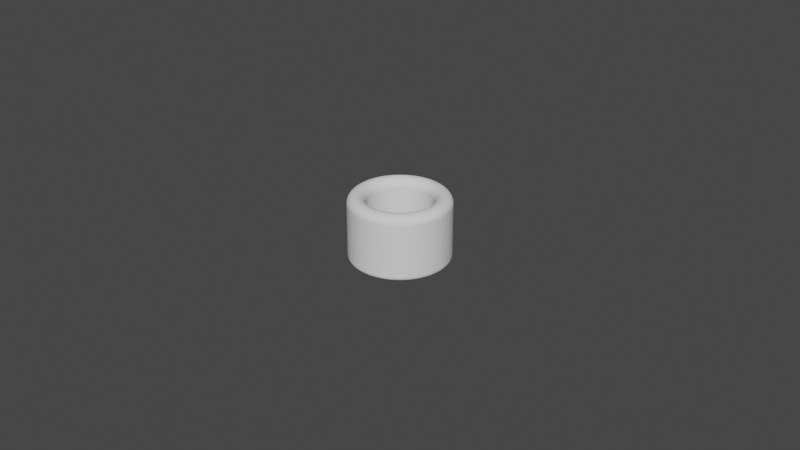 # Source: Cylinder_ThumbRing_D20.0L20.0T5.5_P.blend  (saved by Blender 4.0.36; exported with 4.5.12 LTS)
import bpy
from mathutils import Matrix  # noqa: F401  (used for matrix-valued properties, if any)

bpy.ops.wm.read_factory_settings(use_empty=True)
scene = bpy.context.scene
scene.name = 'Scene'

# ---- collections
col_collection = bpy.data.collections.new('Collection'); scene.collection.children.link(col_collection)

# ---- world
world_world = bpy.data.worlds.new('World'); scene.world = world_world
world_world.use_nodes = True; world_world.node_tree.nodes.clear()
_N = world_world.node_tree.nodes; _L = world_world.node_tree.links
n0 = _N.new('ShaderNodeOutputWorld'); n0.name = 'World Output'; n0.location = (300, 300)
n1 = _N.new('ShaderNodeBackground'); n1.name = 'Background'; n1.location = (10, 300)
n1.inputs[0].default_value = (0.05088, 0.05088, 0.05088, 1.0)
_L.new(n1.outputs[0], n0.inputs[0])
n0.is_active_output = True
world_world.color = (0.05088, 0.05088, 0.05088)
world_world.use_sun_shadow = False
world_world.sun_shadow_jitter_overblur = 0.0

# ---- meshes
me_cylinder_thumbring_d20_0l20_0t5_5_p = bpy.data.meshes.new('Cylinder_ThumbRing_D20.0L20.0T5.5_P')
me_cylinder_thumbring_d20_0l20_0t5_5_p.from_pydata([(0.0, 0.01, 1.748e-09), (-0.0007846, 0.009969, 1.743e-09), (-0.001564, 0.009877, 1.727e-09), (-0.002334, 0.009724, 1.7e-09), (-0.00309, 0.009511, 1.663e-09), (-0.003827, 0.009239, 1.615e-09), (-0.00454, 0.00891, 1.558e-09), (-0.005225, 0.008526, 1.491e-09), (-0.005878, 0.00809, 1.415e-09), (-0.006494, 0.007604, 1.33e-09), (-0.007071, 0.007071, 1.236e-09), (-0.007604, 0.006494, 1.136e-09), (-0.00809, 0.005878, 1.028e-09), (-0.008526, 0.005225, 9.136e-10), (-0.00891, 0.00454, 7.938e-10), (-0.009239, 0.003827, 6.691e-10), (-0.009511, 0.00309, 5.403e-10), (-0.009724, 0.002334, 4.082e-10), (-0.009877, 0.001564, 2.735e-10), (-0.009969, 0.0007846, 1.372e-10), (-0.01, 0.0, 0.0), (-0.009969, -0.0007846, -1.372e-10), (-0.009877, -0.001564, -2.735e-10), (-0.009724, -0.002334, -4.082e-10), (-0.009511, -0.00309, -5.403e-10), (-0.009239, -0.003827, -6.691e-10), (-0.00891, -0.00454, -7.938e-10), (-0.008526, -0.005225, -9.136e-10), (-0.00809, -0.005878, -1.028e-09), (-0.007604, -0.006494, -1.136e-09), (-0.007071, -0.007071, -1.236e-09), (-0.006494, -0.007604, -1.33e-09), (-0.005878, -0.00809, -1.415e-09), (-0.005225, -0.008526, -1.491e-09), (-0.00454, -0.00891, -1.558e-09), (-0.003827, -0.009239, -1.615e-09), (-0.00309, -0.009511, -1.663e-09), (-0.002334, -0.009724, -1.7e-09), (-0.001564, -0.009877, -1.727e-09), (-0.0007846, -0.009969, -1.743e-09), (0.0, -0.01, -1.748e-09), (0.0007846, -0.009969, -1.743e-09), (0.001564, -0.009877, -1.727e-09), (0.002334, -0.009724, -1.7e-09), (0.00309, -0.009511, -1.663e-09), (0.003827, -0.009239, -1.615e-09), (0.00454, -0.00891, -1.558e-09), (0.005225, -0.008526, -1.491e-09), (0.005878, -0.00809, -1.415e-09), (0.006494, -0.007604, -1.33e-09), (0.007071, -0.007071, -1.236e-09), (0.007604, -0.006494, -1.136e-09), (0.00809, -0.005878, -1.028e-09), (0.008526, -0.005225, -9.136e-10), (0.00891, -0.00454, -7.938e-10), (0.009239, -0.003827, -6.691e-10), (0.009511, -0.00309, -5.403e-10), (0.009724, -0.002334, -4.082e-10), (0.009877, -0.001564, -2.735e-10), (0.009969, -0.0007846, -1.372e-10), (0.01, 0.0, 0.0), (0.009969, 0.0007846, 1.372e-10), (0.009877, 0.001564, 2.735e-10), (0.009724, 0.002334, 4.082e-10), (0.009511, 0.00309, 5.403e-10), (0.009239, 0.003827, 6.691e-10), (0.00891, 0.00454, 7.938e-10), (0.008526, 0.005225, 9.136e-10), (0.00809, 0.005878, 1.028e-09), (0.007604, 0.006494, 1.136e-09), (0.007071, 0.007071, 1.236e-09), (0.006494, 0.007604, 1.33e-09), (0.005878, 0.00809, 1.415e-09), (0.005225, 0.008526, 1.491e-09), (0.00454, 0.00891, 1.558e-09), (0.003827, 0.009239, 1.615e-09), (0.00309, 0.009511, 1.663e-09), (0.002334, 0.009724, 1.7e-09), (0.001564, 0.009877, 1.727e-09), (0.0007846, 0.009969, 1.743e-09), (0.0, 0.0155, 2.71e-09), (-0.001216, 0.01545, 2.702e-09), (-0.002425, 0.01531, 2.677e-09), (-0.003618, 0.01507, 2.635e-09), (-0.00479, 0.01474, 2.577e-09), (-0.005932, 0.01432, 2.504e-09), (-0.007037, 0.01381, 2.415e-09), (-0.008099, 0.01322, 2.311e-09), (-0.009111, 0.01254, 2.193e-09), (-0.01007, 0.01179, 2.061e-09), (-0.01096, 0.01096, 1.916e-09), (-0.01179, 0.01007, 1.76e-09), (-0.01254, 0.009111, 1.593e-09), (-0.01322, 0.008099, 1.416e-09), (-0.01381, 0.007037, 1.23e-09), (-0.01432, 0.005932, 1.037e-09), (-0.01474, 0.00479, 8.375e-10), (-0.01507, 0.003618, 6.327e-10), (-0.01531, 0.002425, 4.24e-10), (-0.01545, 0.001216, 2.126e-10), (-0.0155, 0.0, 0.0), (-0.01545, -0.001216, -2.126e-10), (-0.01531, -0.002425, -4.24e-10), (-0.01507, -0.003618, -6.327e-10), (-0.01474, -0.00479, -8.375e-10), (-0.01432, -0.005932, -1.037e-09), (-0.01381, -0.007037, -1.23e-09), (-0.01322, -0.008099, -1.416e-09), (-0.01254, -0.009111, -1.593e-09), (-0.01179, -0.01007, -1.76e-09), (-0.01096, -0.01096, -1.916e-09), (-0.01007, -0.01179, -2.061e-09), (-0.009111, -0.01254, -2.193e-09), (-0.008099, -0.01322, -2.311e-09), (-0.007037, -0.01381, -2.415e-09), (-0.005932, -0.01432, -2.504e-09), (-0.00479, -0.01474, -2.577e-09), (-0.003618, -0.01507, -2.635e-09), (-0.002425, -0.01531, -2.677e-09), (-0.001216, -0.01545, -2.702e-09), (0.0, -0.0155, -2.71e-09), (0.001216, -0.01545, -2.702e-09), (0.002425, -0.01531, -2.677e-09), (0.003618, -0.01507, -2.635e-09), (0.00479, -0.01474, -2.577e-09), (0.005932, -0.01432, -2.504e-09), (0.007037, -0.01381, -2.415e-09), (0.008099, -0.01322, -2.311e-09), (0.009111, -0.01254, -2.193e-09), (0.01007, -0.01179, -2.061e-09), (0.01096, -0.01096, -1.916e-09), (0.01179, -0.01007, -1.76e-09), (0.01254, -0.009111, -1.593e-09), (0.01322, -0.008099, -1.416e-09), (0.01381, -0.007037, -1.23e-09), (0.01432, -0.005932, -1.037e-09), (0.01474, -0.00479, -8.375e-10), (0.01507, -0.003618, -6.327e-10), (0.01531, -0.002425, -4.24e-10), (0.01545, -0.001216, -2.126e-10), (0.0155, 0.0, 0.0), (0.01545, 0.001216, 2.126e-10), (0.01531, 0.002425, 4.24e-10), (0.01507, 0.003618, 6.327e-10), (0.01474, 0.00479, 8.375e-10), (0.01432, 0.005932, 1.037e-09), (0.01381, 0.007037, 1.23e-09), (0.01322, 0.008099, 1.416e-09), (0.01254, 0.009111, 1.593e-09), (0.01179, 0.01007, 1.76e-09), (0.01096, 0.01096, 1.916e-09), (0.01007, 0.01179, 2.061e-09), (0.009111, 0.01254, 2.193e-09), (0.008099, 0.01322, 2.311e-09), (0.007037, 0.01381, 2.415e-09), (0.005932, 0.01432, 2.504e-09), (0.00479, 0.01474, 2.577e-09), (0.003618, 0.01507, 2.635e-09), (0.002425, 0.01531, 2.677e-09), (0.001216, 0.01545, 2.702e-09)], [], [(79, 159, 80, 0), (78, 158, 159, 79), (77, 157, 158, 78), (76, 156, 157, 77), (75, 155, 156, 76), (74, 154, 155, 75), (73, 153, 154, 74), (72, 152, 153, 73), (71, 151, 152, 72), (70, 150, 151, 71), (69, 149, 150, 70), (68, 148, 149, 69), (67, 147, 148, 68), (66, 146, 147, 67), (65, 145, 146, 66), (64, 144, 145, 65), (63, 143, 144, 64), (62, 142, 143, 63), (61, 141, 142, 62), (60, 140, 141, 61), (59, 139, 140, 60), (58, 138, 139, 59), (57, 137, 138, 58), (56, 136, 137, 57), (55, 135, 136, 56), (54, 134, 135, 55), (53, 133, 134, 54), (52, 132, 133, 53), (51, 131, 132, 52), (50, 130, 131, 51), (49, 129, 130, 50), (48, 128, 129, 49), (47, 127, 128, 48), (46, 126, 127, 47), (45, 125, 126, 46), (44, 124, 125, 45), (43, 123, 124, 44), (42, 122, 123, 43), (41, 121, 122, 42), (40, 120, 121, 41), (39, 119, 120, 40), (38, 118, 119, 39), (37, 117, 118, 38), (36, 116, 117, 37), (35, 115, 116, 36), (34, 114, 115, 35), (33, 113, 114, 34), (32, 112, 113, 33), (31, 111, 112, 32), (30, 110, 111, 31), (29, 109, 110, 30), (28, 108, 109, 29), (27, 107, 108, 28), (26, 106, 107, 27), (25, 105, 106, 26), (24, 104, 105, 25), (23, 103, 104, 24), (22, 102, 103, 23), (21, 101, 102, 22), (20, 100, 101, 21), (19, 99, 100, 20), (18, 98, 99, 19), (17, 97, 98, 18), (16, 96, 97, 17), (15, 95, 96, 16), (14, 94, 95, 15), (13, 93, 94, 14), (12, 92, 93, 13), (11, 91, 92, 12), (10, 90, 91, 11), (9, 89, 90, 10), (8, 88, 89, 9), (7, 87, 88, 8), (6, 86, 87, 7), (5, 85, 86, 6), (4, 84, 85, 5), (3, 83, 84, 4), (2, 82, 83, 3), (1, 81, 82, 2), (0, 80, 81, 1)])
_uv = me_cylinder_thumbring_d20_0l20_0t5_5_p.uv_layers.new(name='UVMap')
_uv.uv.foreach_set('vector', [0.0, 0.0, 0.0, 0.0, 0.0, 0.0, 0.0, 0.0, 0.0, 0.0, 0.0, 0.0, 0.0, 0.0, 0.0, 0.0, 0.0, 0.0, 0.0, 0.0, 0.0, 0.0, 0.0, 0.0, 0.0, 0.0, 0.0, 0.0, 0.0, 0.0, 0.0, 0.0, 0.0, 0.0, 0.0, 0.0, 0.0, 0.0, 0.0, 0.0, 0.0, 0.0, 0.0, 0.0, 0.0, 0.0, 0.0, 0.0, 0.0, 0.0, 0.0, 0.0, 0.0, 0.0, 0.0, 0.0, 0.0, 0.0, 0.0, 0.0, 0.0, 0.0, 0.0, 0.0, 0.0, 0.0, 0.0, 0.0, 0.0, 0.0, 0.0, 0.0, 0.0, 0.0, 0.0, 0.0, 0.0, 0.0, 0.0, 0.0, 0.0, 0.0, 0.0, 0.0, 0.0, 0.0, 0.0, 0.0, 0.0, 0.0, 0.0, 0.0, 0.0, 0.0, 0.0, 0.0, 0.0, 0.0, 0.0, 0.0, 0.0, 0.0, 0.0, 0.0, 0.0, 0.0, 0.0, 0.0, 0.0, 0.0, 0.0, 0.0, 0.0, 0.0, 0.0, 0.0, 0.0, 0.0, 0.0, 0.0, 0.0, 0.0, 0.0, 0.0, 0.0, 0.0, 0.0, 0.0, 0.0, 0.0, 0.0, 0.0, 0.0, 0.0, 0.0, 0.0, 0.0, 0.0, 0.0, 0.0, 0.0, 0.0, 0.0, 0.0, 0.0, 0.0, 0.0, 0.0, 0.0, 0.0, 0.0, 0.0, 0.0, 0.0, 0.0, 0.0, 0.0, 0.0, 0.0, 0.0, 0.0, 0.0, 0.0, 0.0, 0.0, 0.0, 0.0, 0.0, 0.0, 0.0, 0.0, 0.0, 0.0, 0.0, 0.0, 0.0, 0.0, 0.0, 0.0, 0.0, 0.0, 0.0, 0.0, 0.0, 0.0, 0.0, 0.0, 0.0, 0.0, 0.0, 0.0, 0.0, 0.0, 0.0, 0.0, 0.0, 0.0, 0.0, 0.0, 0.0, 0.0, 0.0, 0.0, 0.0, 0.0, 0.0, 0.0, 0.0, 0.0, 0.0, 0.0, 0.0, 0.0, 0.0, 0.0, 0.0, 0.0, 0.0, 0.0, 0.0, 0.0, 0.0, 0.0, 0.0, 0.0, 0.0, 0.0, 0.0, 0.0, 0.0, 0.0, 0.0, 0.0, 0.0, 0.0, 0.0, 0.0, 0.0, 0.0, 0.0, 0.0, 0.0, 0.0, 0.0, 0.0, 0.0, 0.0, 0.0, 0.0, 0.0, 0.0, 0.0, 0.0, 0.0, 0.0, 0.0, 0.0, 0.0, 0.0, 0.0, 0.0, 0.0, 0.0, 0.0, 0.0, 0.0, 0.0, 0.0, 0.0, 0.0, 0.0, 0.0, 0.0, 0.0, 0.0, 0.0, 0.0, 0.0, 0.0, 0.0, 0.0, 0.0, 0.0, 0.0, 0.0, 0.0, 0.0, 0.0, 0.0, 0.0, 0.0, 0.0, 0.0, 0.0, 0.0, 0.0, 0.0, 0.0, 0.0, 0.0, 0.0, 0.0, 0.0, 0.0, 0.0, 0.0, 0.0, 0.0, 0.0, 0.0, 0.0, 0.0, 0.0, 0.0, 0.0, 0.0, 0.0, 0.0, 0.0, 0.0, 0.0, 0.0, 0.0, 0.0, 0.0, 0.0, 0.0, 0.0, 0.0, 0.0, 0.0, 0.0, 0.0, 0.0, 0.0, 0.0, 0.0, 0.0, 0.0, 0.0, 0.0, 0.0, 0.0, 0.0, 0.0, 0.0, 0.0, 0.0, 0.0, 0.0, 0.0, 0.0, 0.0, 0.0, 0.0, 0.0, 0.0, 0.0, 0.0, 0.0, 0.0, 0.0, 0.0, 0.0, 0.0, 0.0, 0.0, 0.0, 0.0, 0.0, 0.0, 0.0, 0.0, 0.0, 0.0, 0.0, 0.0, 0.0, 0.0, 0.0, 0.0, 0.0, 0.0, 0.0, 0.0, 0.0, 0.0, 0.0, 0.0, 0.0, 0.0, 0.0, 0.0, 0.0, 0.0, 0.0, 0.0, 0.0, 0.0, 0.0, 0.0, 0.0, 0.0, 0.0, 0.0, 0.0, 0.0, 0.0, 0.0, 0.0, 0.0, 0.0, 0.0, 0.0, 0.0, 0.0, 0.0, 0.0, 0.0, 0.0, 0.0, 0.0, 0.0, 0.0, 0.0, 0.0, 0.0, 0.0, 0.0, 0.0, 0.0, 0.0, 0.0, 0.0, 0.0, 0.0, 0.0, 0.0, 0.0, 0.0, 0.0, 0.0, 0.0, 0.0, 0.0, 0.0, 0.0, 0.0, 0.0, 0.0, 0.0, 0.0, 0.0, 0.0, 0.0, 0.0, 0.0, 0.0, 0.0, 0.0, 0.0, 0.0, 0.0, 0.0, 0.0, 0.0, 0.0, 0.0, 0.0, 0.0, 0.0, 0.0, 0.0, 0.0, 0.0, 0.0, 0.0, 0.0, 0.0, 0.0, 0.0, 0.0, 0.0, 0.0, 0.0, 0.0, 0.0, 0.0, 0.0, 0.0, 0.0, 0.0, 0.0, 0.0, 0.0, 0.0, 0.0, 0.0, 0.0, 0.0, 0.0, 0.0, 0.0, 0.0, 0.0, 0.0, 0.0, 0.0, 0.0, 0.0, 0.0, 0.0, 0.0, 0.0, 0.0, 0.0, 0.0, 0.0, 0.0, 0.0, 0.0, 0.0, 0.0, 0.0, 0.0, 0.0, 0.0, 0.0, 0.0, 0.0, 0.0, 0.0, 0.0, 0.0, 0.0, 0.0, 0.0, 0.0, 0.0, 0.0, 0.0, 0.0, 0.0, 0.0, 0.0, 0.0, 0.0, 0.0, 0.0, 0.0, 0.0, 0.0, 0.0, 0.0, 0.0, 0.0, 0.0, 0.0, 0.0, 0.0, 0.0, 0.0, 0.0, 0.0, 0.0, 0.0, 0.0, 0.0, 0.0, 0.0, 0.0, 0.0, 0.0, 0.0, 0.0, 0.0, 0.0, 0.0, 0.0, 0.0, 0.0, 0.0, 0.0, 0.0, 0.0, 0.0, 0.0, 0.0, 0.0, 0.0, 0.0, 0.0, 0.0, 0.0, 0.0, 0.0, 0.0, 0.0, 0.0, 0.0, 0.0, 0.0, 0.0, 0.0, 0.0, 0.0, 0.0, 0.0, 0.0, 0.0, 0.0, 0.0, 0.0, 0.0, 0.0, 0.0, 0.0, 0.0, 0.0, 0.0, 0.0, 0.0, 0.0, 0.0, 0.0, 0.0, 0.0, 0.0, 0.0, 0.0, 0.0, 0.0, 0.0, 0.0, 0.0, 0.0, 0.0, 0.0, 0.0, 0.0])
me_cylinder_thumbring_d20_0l20_0t5_5_p.update()

# ---- objects
ob_cylinder_thumbring_d20_0l20_0t5_5_p = bpy.data.objects.new('Cylinder_ThumbRing_D20.0L20.0T5.5_P', me_cylinder_thumbring_d20_0l20_0t5_5_p)

# ---- transforms, parenting, visibility, modifiers, constraints
ob_cylinder_thumbring_d20_0l20_0t5_5_p.location = (0.0, 0.0, 0.02)
_m = ob_cylinder_thumbring_d20_0l20_0t5_5_p.modifiers.new('Solidify', 'SOLIDIFY')
_m.solidify_mode = 'NON_MANIFOLD'
_m.thickness = 0.021
_m.thickness_clamp = 0.045
_m.nonmanifold_thickness_mode = 'EVEN'
_m.nonmanifold_boundary_mode = 'ROUND'
_m = ob_cylinder_thumbring_d20_0l20_0t5_5_p.modifiers.new('Bevel', 'BEVEL')
_m.segments = 12
_m.angle_limit = 0.2618
_m.offset_type = 'DEPTH'

# ---- collection membership
scene.collection.objects.link(ob_cylinder_thumbring_d20_0l20_0t5_5_p)

# ---- scene / render settings (as saved in the file)
scene.frame_start = 1; scene.frame_end = 250; scene.frame_set(1)
scene.render.engine = 'BLENDER_EEVEE_NEXT'
scene.cycles.sampling_pattern = 'TABULATED_SOBOL'
scene.cycles.use_light_tree = False
scene.view_settings.view_transform = 'Filmic'
bpy.context.view_layer.update()

# ---- added for rendering (the .blend has no active camera and no usable light): camera, sun
cam_auto = bpy.data.cameras.new('AutoCamera')
cam_auto.lens = 50.0
cam_auto.sensor_width = 36.0
cam_auto.clip_end = 1000.0
ob_auto_camera = bpy.data.objects.new('AutoCamera', cam_auto)
scene.collection.objects.link(ob_auto_camera)
ob_auto_camera.location = (0.185045, -0.222054, 0.157999)
ob_auto_camera.rotation_euler = (1.09748, -7.21219e-08, 0.694738)
scene.camera = ob_auto_camera
light_auto_sun = bpy.data.lights.new('AutoSun', 'SUN')
light_auto_sun.energy = 3.0
light_auto_sun.angle = 0.0523599
ob_auto_sun = bpy.data.objects.new('AutoSun', light_auto_sun)
scene.collection.objects.link(ob_auto_sun)
ob_auto_sun.rotation_euler = (0.872665, 0.174533, 0.523599)
bpy.context.view_layer.update()
